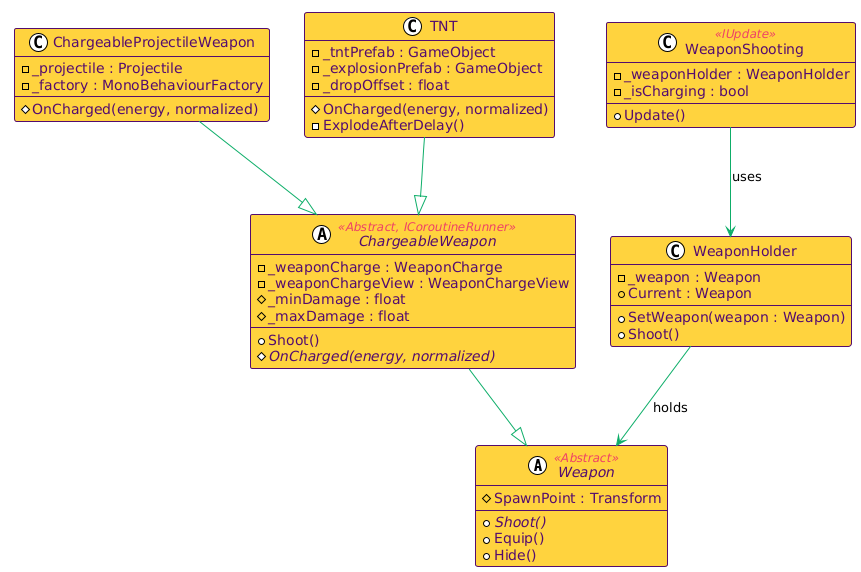

The diagram above was rendered by PlantUML. Its source (embedded in the PNG):
@startuml
top to bottom direction
!theme plain
skinparam backgroundColor #FFFFFF

skinparam class {
    BackgroundColor #ffd23f
    BorderColor #540d6e
    FontColor #540d6e
    ArrowColor #0ead69
    AttributeFontColor #540d6e
    StereotypeFontColor #ee4266
}

skinparam defaultFontName Arial

abstract class Weapon <<Abstract>> {
    # SpawnPoint : Transform
    + {abstract} Shoot()
    + Equip()
    + Hide()
}

abstract class ChargeableWeapon <<Abstract, ICoroutineRunner>> {
    - _weaponCharge : WeaponCharge
    - _weaponChargeView : WeaponChargeView
    # _minDamage : float
    # _maxDamage : float
    + Shoot()
    # {abstract} OnCharged(energy, normalized)
}

class ChargeableProjectileWeapon {
    - _projectile : Projectile
    - _factory : MonoBehaviourFactory
    # OnCharged(energy, normalized)
}

class TNT {
    - _tntPrefab : GameObject
    - _explosionPrefab : GameObject
    - _dropOffset : float
    # OnCharged(energy, normalized)
    - ExplodeAfterDelay()
}

class WeaponHolder {
    - _weapon : Weapon
    + Current : Weapon
    + SetWeapon(weapon : Weapon)
    + Shoot()
}

class WeaponShooting <<IUpdate>> {
    - _weaponHolder : WeaponHolder
    - _isCharging : bool
    + Update()
}

' Inheritance
ChargeableWeapon --|> Weapon
ChargeableProjectileWeapon --|> ChargeableWeapon
TNT --|> ChargeableWeapon

' Relationships
WeaponShooting --> WeaponHolder : uses
WeaponHolder --> Weapon : holds
@enduml